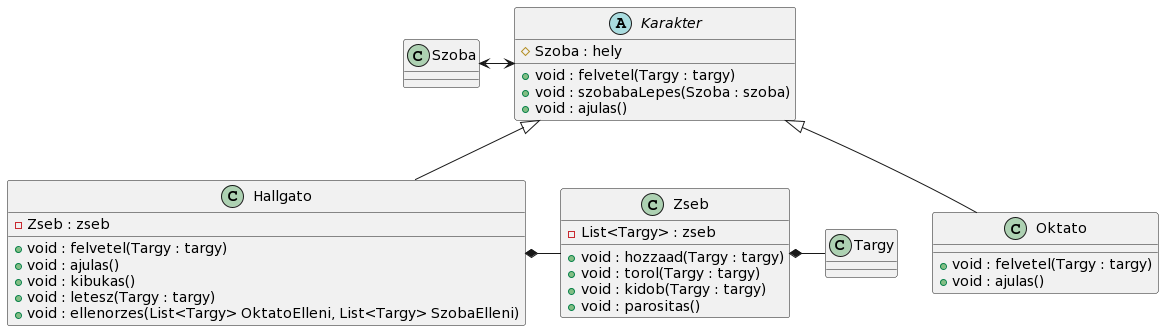

The diagram above was rendered by PlantUML. Its source (embedded in the PNG):
@startuml
abstract class Karakter{
# Szoba : hely
+ void : felvetel(Targy : targy)
+ void : szobabaLepes(Szoba : szoba)
+ void : ajulas()
}

class Hallgato {
- Zseb : zseb
+ void : felvetel(Targy : targy)
+ void : ajulas()
+ void : kibukas()
+ void : letesz(Targy : targy)
+ void : ellenorzes(List<Targy> OktatoElleni, List<Targy> SzobaElleni)
}

class Oktato {
+ void : felvetel(Targy : targy)
+ void : ajulas()
}

class Zseb{
- List<Targy> : zseb
+ void : hozzaad(Targy : targy)
+ void : torol(Targy : targy)
+ void : kidob(Targy : targy)
+ void : parositas()
}

Karakter <|-- Hallgato
Karakter <|-- Oktato

Szoba <-> Karakter

Zseb *- Targy
Hallgato *- Zseb
@enduml